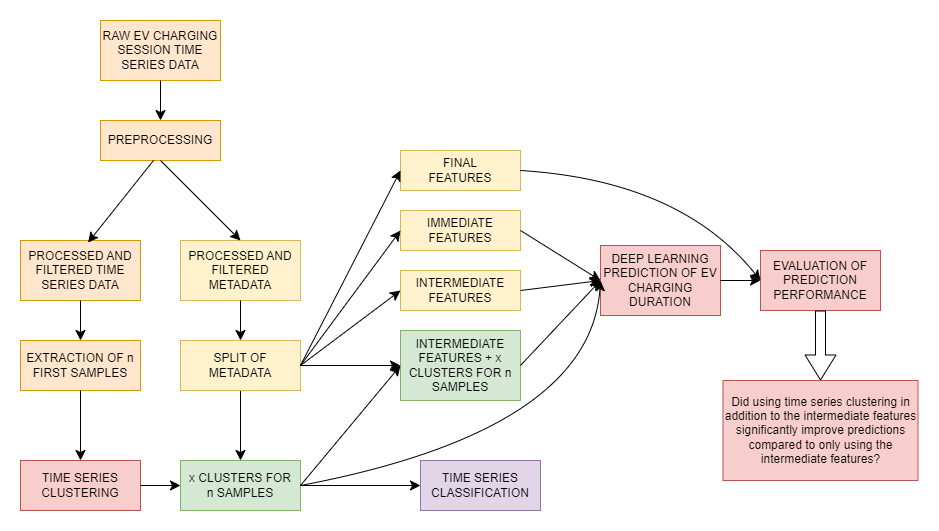

The diagram above was exported from draw.io. Its source (the exported page's mxGraphModel, read from the mxfile embedded in the PNG):
<mxGraphModel dx="1105" dy="611" grid="1" gridSize="10" guides="1" tooltips="1" connect="1" arrows="1" fold="1" page="1" pageScale="1" pageWidth="1169" pageHeight="827" math="0" shadow="0">
  <root>
    <mxCell id="0" />
    <mxCell id="1" parent="0" />
    <mxCell id="4_LKwFPAUBLemaZuebDp-1" value="RAW EV CHARGING SESSION TIME SERIES DATA" style="rounded=0;whiteSpace=wrap;html=1;fillColor=#ffe6cc;strokeColor=#d79b00;" vertex="1" parent="1">
      <mxGeometry x="80" y="20" width="120" height="60" as="geometry" />
    </mxCell>
    <mxCell id="4_LKwFPAUBLemaZuebDp-2" value="PREPROCESSING" style="rounded=0;whiteSpace=wrap;html=1;fillColor=#ffe6cc;strokeColor=#d79b00;" vertex="1" parent="1">
      <mxGeometry x="80" y="120" width="120" height="40" as="geometry" />
    </mxCell>
    <mxCell id="4_LKwFPAUBLemaZuebDp-3" value="" style="endArrow=classic;html=1;rounded=0;fontSize=12;startSize=8;endSize=8;curved=1;exitX=0.5;exitY=1;exitDx=0;exitDy=0;entryX=0.5;entryY=0;entryDx=0;entryDy=0;" edge="1" parent="1" source="4_LKwFPAUBLemaZuebDp-1" target="4_LKwFPAUBLemaZuebDp-2">
      <mxGeometry width="50" height="50" relative="1" as="geometry">
        <mxPoint x="230" y="280" as="sourcePoint" />
        <mxPoint x="280" y="230" as="targetPoint" />
      </mxGeometry>
    </mxCell>
    <mxCell id="4_LKwFPAUBLemaZuebDp-6" value="PROCESSED AND FILTERED TIME SERIES DATA" style="rounded=0;whiteSpace=wrap;html=1;fillColor=#ffe6cc;strokeColor=#d79b00;" vertex="1" parent="1">
      <mxGeometry y="240" width="120" height="60" as="geometry" />
    </mxCell>
    <mxCell id="4_LKwFPAUBLemaZuebDp-7" value="PROCESSED AND FILTERED METADATA" style="rounded=0;whiteSpace=wrap;html=1;fillColor=#fff2cc;strokeColor=#d6b656;" vertex="1" parent="1">
      <mxGeometry x="160" y="240" width="120" height="60" as="geometry" />
    </mxCell>
    <mxCell id="4_LKwFPAUBLemaZuebDp-10" value="" style="endArrow=classic;html=1;rounded=0;fontSize=12;startSize=8;endSize=8;curved=1;exitX=0.443;exitY=0.995;exitDx=0;exitDy=0;exitPerimeter=0;entryX=0.563;entryY=0.035;entryDx=0;entryDy=0;entryPerimeter=0;" edge="1" parent="1" source="4_LKwFPAUBLemaZuebDp-2" target="4_LKwFPAUBLemaZuebDp-6">
      <mxGeometry width="50" height="50" relative="1" as="geometry">
        <mxPoint x="130" y="250" as="sourcePoint" />
        <mxPoint x="180" y="200" as="targetPoint" />
      </mxGeometry>
    </mxCell>
    <mxCell id="4_LKwFPAUBLemaZuebDp-12" value="" style="endArrow=classic;html=1;rounded=0;fontSize=12;startSize=8;endSize=8;curved=1;exitX=0.5;exitY=1;exitDx=0;exitDy=0;entryX=0.5;entryY=0;entryDx=0;entryDy=0;" edge="1" parent="1" source="4_LKwFPAUBLemaZuebDp-2" target="4_LKwFPAUBLemaZuebDp-7">
      <mxGeometry width="50" height="50" relative="1" as="geometry">
        <mxPoint x="130" y="250" as="sourcePoint" />
        <mxPoint x="180" y="200" as="targetPoint" />
      </mxGeometry>
    </mxCell>
    <mxCell id="4_LKwFPAUBLemaZuebDp-13" value="EXTRACTION OF n FIRST SAMPLES" style="rounded=0;whiteSpace=wrap;html=1;fillColor=#ffe6cc;strokeColor=#d79b00;" vertex="1" parent="1">
      <mxGeometry y="340" width="120" height="50" as="geometry" />
    </mxCell>
    <mxCell id="4_LKwFPAUBLemaZuebDp-29" value="" style="edgeStyle=none;curved=1;rounded=0;orthogonalLoop=1;jettySize=auto;html=1;fontSize=12;startSize=8;endSize=8;entryX=0.5;entryY=0;entryDx=0;entryDy=0;" edge="1" parent="1" source="4_LKwFPAUBLemaZuebDp-14" target="4_LKwFPAUBLemaZuebDp-27">
      <mxGeometry relative="1" as="geometry" />
    </mxCell>
    <mxCell id="4_LKwFPAUBLemaZuebDp-14" value="SPLIT OF METADATA" style="rounded=0;whiteSpace=wrap;html=1;fillColor=#fff2cc;strokeColor=#d6b656;" vertex="1" parent="1">
      <mxGeometry x="160" y="340" width="120" height="50" as="geometry" />
    </mxCell>
    <mxCell id="4_LKwFPAUBLemaZuebDp-15" value="" style="endArrow=classic;html=1;rounded=0;fontSize=12;startSize=8;endSize=8;curved=1;exitX=0.5;exitY=1;exitDx=0;exitDy=0;" edge="1" parent="1" source="4_LKwFPAUBLemaZuebDp-6" target="4_LKwFPAUBLemaZuebDp-13">
      <mxGeometry width="50" height="50" relative="1" as="geometry">
        <mxPoint x="180" y="310" as="sourcePoint" />
        <mxPoint x="230" y="260" as="targetPoint" />
      </mxGeometry>
    </mxCell>
    <mxCell id="4_LKwFPAUBLemaZuebDp-16" value="" style="endArrow=classic;html=1;rounded=0;fontSize=12;startSize=8;endSize=8;curved=1;entryX=0.5;entryY=0;entryDx=0;entryDy=0;exitX=0.5;exitY=1;exitDx=0;exitDy=0;" edge="1" parent="1" source="4_LKwFPAUBLemaZuebDp-7" target="4_LKwFPAUBLemaZuebDp-14">
      <mxGeometry width="50" height="50" relative="1" as="geometry">
        <mxPoint x="180" y="310" as="sourcePoint" />
        <mxPoint x="230" y="260" as="targetPoint" />
      </mxGeometry>
    </mxCell>
    <mxCell id="4_LKwFPAUBLemaZuebDp-17" value="TIME SERIES CLUSTERING" style="rounded=0;whiteSpace=wrap;html=1;fillColor=#f8cecc;strokeColor=#b85450;" vertex="1" parent="1">
      <mxGeometry y="460" width="120" height="50" as="geometry" />
    </mxCell>
    <mxCell id="4_LKwFPAUBLemaZuebDp-18" value="INTERMEDIATE FEATURES + x CLUSTERS FOR n SAMPLES" style="rounded=0;whiteSpace=wrap;html=1;fillColor=#d5e8d4;strokeColor=#82b366;" vertex="1" parent="1">
      <mxGeometry x="380" y="330" width="120" height="70" as="geometry" />
    </mxCell>
    <mxCell id="4_LKwFPAUBLemaZuebDp-19" value="INTERMEDIATE FEATURES" style="rounded=0;whiteSpace=wrap;html=1;fillColor=#fff2cc;strokeColor=#d6b656;" vertex="1" parent="1">
      <mxGeometry x="380" y="270" width="120" height="40" as="geometry" />
    </mxCell>
    <mxCell id="4_LKwFPAUBLemaZuebDp-20" value="IMMEDIATE FEATURES" style="rounded=0;whiteSpace=wrap;html=1;fillColor=#fff2cc;strokeColor=#d6b656;" vertex="1" parent="1">
      <mxGeometry x="380" y="210" width="120" height="40" as="geometry" />
    </mxCell>
    <mxCell id="4_LKwFPAUBLemaZuebDp-21" value="FINAL&lt;div&gt;FEATURES&lt;/div&gt;" style="rounded=0;whiteSpace=wrap;html=1;fillColor=#fff2cc;strokeColor=#d6b656;" vertex="1" parent="1">
      <mxGeometry x="380" y="150" width="120" height="40" as="geometry" />
    </mxCell>
    <mxCell id="4_LKwFPAUBLemaZuebDp-22" value="" style="endArrow=classic;html=1;rounded=0;fontSize=12;startSize=8;endSize=8;curved=1;exitX=0.5;exitY=1;exitDx=0;exitDy=0;entryX=0.5;entryY=0;entryDx=0;entryDy=0;" edge="1" parent="1" source="4_LKwFPAUBLemaZuebDp-13" target="4_LKwFPAUBLemaZuebDp-17">
      <mxGeometry width="50" height="50" relative="1" as="geometry">
        <mxPoint x="250" y="290" as="sourcePoint" />
        <mxPoint x="300" y="240" as="targetPoint" />
      </mxGeometry>
    </mxCell>
    <mxCell id="4_LKwFPAUBLemaZuebDp-23" value="" style="endArrow=classic;html=1;rounded=0;fontSize=12;startSize=8;endSize=8;curved=1;exitX=1;exitY=0.5;exitDx=0;exitDy=0;entryX=0;entryY=0.5;entryDx=0;entryDy=0;" edge="1" parent="1" source="4_LKwFPAUBLemaZuebDp-14" target="4_LKwFPAUBLemaZuebDp-21">
      <mxGeometry width="50" height="50" relative="1" as="geometry">
        <mxPoint x="250" y="290" as="sourcePoint" />
        <mxPoint x="300" y="240" as="targetPoint" />
      </mxGeometry>
    </mxCell>
    <mxCell id="4_LKwFPAUBLemaZuebDp-24" value="" style="endArrow=classic;html=1;rounded=0;fontSize=12;startSize=8;endSize=8;curved=1;exitX=1;exitY=0.5;exitDx=0;exitDy=0;entryX=0;entryY=0.5;entryDx=0;entryDy=0;" edge="1" parent="1" source="4_LKwFPAUBLemaZuebDp-14" target="4_LKwFPAUBLemaZuebDp-20">
      <mxGeometry width="50" height="50" relative="1" as="geometry">
        <mxPoint x="250" y="290" as="sourcePoint" />
        <mxPoint x="300" y="240" as="targetPoint" />
      </mxGeometry>
    </mxCell>
    <mxCell id="4_LKwFPAUBLemaZuebDp-25" value="" style="endArrow=classic;html=1;rounded=0;fontSize=12;startSize=8;endSize=8;curved=1;entryX=0;entryY=0.5;entryDx=0;entryDy=0;exitX=1;exitY=0.5;exitDx=0;exitDy=0;" edge="1" parent="1" source="4_LKwFPAUBLemaZuebDp-14" target="4_LKwFPAUBLemaZuebDp-19">
      <mxGeometry width="50" height="50" relative="1" as="geometry">
        <mxPoint x="280" y="360" as="sourcePoint" />
        <mxPoint x="300" y="240" as="targetPoint" />
      </mxGeometry>
    </mxCell>
    <mxCell id="4_LKwFPAUBLemaZuebDp-26" value="" style="endArrow=classic;html=1;rounded=0;fontSize=12;startSize=8;endSize=8;curved=1;exitX=1;exitY=0.5;exitDx=0;exitDy=0;entryX=0;entryY=0.5;entryDx=0;entryDy=0;" edge="1" parent="1" source="4_LKwFPAUBLemaZuebDp-14" target="4_LKwFPAUBLemaZuebDp-18">
      <mxGeometry width="50" height="50" relative="1" as="geometry">
        <mxPoint x="250" y="290" as="sourcePoint" />
        <mxPoint x="300" y="240" as="targetPoint" />
      </mxGeometry>
    </mxCell>
    <mxCell id="4_LKwFPAUBLemaZuebDp-27" value="x CLUSTERS FOR&lt;div&gt;n SAMPLES&lt;/div&gt;" style="rounded=0;whiteSpace=wrap;html=1;fillColor=#d5e8d4;strokeColor=#82b366;" vertex="1" parent="1">
      <mxGeometry x="160" y="460" width="120" height="50" as="geometry" />
    </mxCell>
    <mxCell id="4_LKwFPAUBLemaZuebDp-28" value="TIME SERIES CLASSIFICATION" style="rounded=0;whiteSpace=wrap;html=1;fillColor=#e1d5e7;strokeColor=#9673a6;" vertex="1" parent="1">
      <mxGeometry x="400" y="460" width="120" height="50" as="geometry" />
    </mxCell>
    <mxCell id="4_LKwFPAUBLemaZuebDp-30" value="" style="endArrow=classic;html=1;rounded=0;fontSize=12;startSize=8;endSize=8;curved=1;exitX=1;exitY=0.5;exitDx=0;exitDy=0;entryX=0;entryY=0.5;entryDx=0;entryDy=0;" edge="1" parent="1" source="4_LKwFPAUBLemaZuebDp-17" target="4_LKwFPAUBLemaZuebDp-27">
      <mxGeometry width="50" height="50" relative="1" as="geometry">
        <mxPoint x="190" y="400" as="sourcePoint" />
        <mxPoint x="240" y="350" as="targetPoint" />
      </mxGeometry>
    </mxCell>
    <mxCell id="4_LKwFPAUBLemaZuebDp-32" value="" style="endArrow=classic;html=1;rounded=0;fontSize=12;startSize=8;endSize=8;curved=1;entryX=0;entryY=0.5;entryDx=0;entryDy=0;" edge="1" parent="1" source="4_LKwFPAUBLemaZuebDp-27" target="4_LKwFPAUBLemaZuebDp-28">
      <mxGeometry width="50" height="50" relative="1" as="geometry">
        <mxPoint x="190" y="400" as="sourcePoint" />
        <mxPoint x="240" y="350" as="targetPoint" />
      </mxGeometry>
    </mxCell>
    <mxCell id="4_LKwFPAUBLemaZuebDp-33" value="DEEP LEARNING PREDICTION OF EV CHARGING DURATION" style="rounded=0;whiteSpace=wrap;html=1;fillColor=#f8cecc;strokeColor=#b85450;" vertex="1" parent="1">
      <mxGeometry x="580" y="245" width="120" height="70" as="geometry" />
    </mxCell>
    <mxCell id="4_LKwFPAUBLemaZuebDp-34" value="" style="endArrow=classic;html=1;rounded=0;fontSize=12;startSize=8;endSize=8;curved=1;exitX=1;exitY=0.5;exitDx=0;exitDy=0;" edge="1" parent="1" source="4_LKwFPAUBLemaZuebDp-18">
      <mxGeometry width="50" height="50" relative="1" as="geometry">
        <mxPoint x="570" y="370" as="sourcePoint" />
        <mxPoint x="580" y="280" as="targetPoint" />
      </mxGeometry>
    </mxCell>
    <mxCell id="4_LKwFPAUBLemaZuebDp-36" value="" style="endArrow=classic;html=1;rounded=0;fontSize=12;startSize=8;endSize=8;curved=1;entryX=0;entryY=0.5;entryDx=0;entryDy=0;exitX=1;exitY=0.5;exitDx=0;exitDy=0;" edge="1" parent="1" source="4_LKwFPAUBLemaZuebDp-27" target="4_LKwFPAUBLemaZuebDp-33">
      <mxGeometry width="50" height="50" relative="1" as="geometry">
        <mxPoint x="280" y="450" as="sourcePoint" />
        <mxPoint x="510" y="380" as="targetPoint" />
        <Array as="points">
          <mxPoint x="570" y="430" />
        </Array>
      </mxGeometry>
    </mxCell>
    <mxCell id="4_LKwFPAUBLemaZuebDp-37" value="" style="endArrow=classic;html=1;rounded=0;fontSize=12;startSize=8;endSize=8;curved=1;exitX=1;exitY=0.5;exitDx=0;exitDy=0;entryX=0;entryY=0.5;entryDx=0;entryDy=0;" edge="1" parent="1" source="4_LKwFPAUBLemaZuebDp-19" target="4_LKwFPAUBLemaZuebDp-33">
      <mxGeometry width="50" height="50" relative="1" as="geometry">
        <mxPoint x="460" y="430" as="sourcePoint" />
        <mxPoint x="570" y="350" as="targetPoint" />
      </mxGeometry>
    </mxCell>
    <mxCell id="4_LKwFPAUBLemaZuebDp-38" value="" style="endArrow=classic;html=1;rounded=0;fontSize=12;startSize=8;endSize=8;curved=1;exitX=1;exitY=0.5;exitDx=0;exitDy=0;entryX=0;entryY=0.5;entryDx=0;entryDy=0;" edge="1" parent="1" source="4_LKwFPAUBLemaZuebDp-20" target="4_LKwFPAUBLemaZuebDp-33">
      <mxGeometry width="50" height="50" relative="1" as="geometry">
        <mxPoint x="460" y="430" as="sourcePoint" />
        <mxPoint x="580" y="310" as="targetPoint" />
      </mxGeometry>
    </mxCell>
    <mxCell id="4_LKwFPAUBLemaZuebDp-40" value="EVALUATION OF PREDICTION PERFORMANCE" style="rounded=0;whiteSpace=wrap;html=1;fillColor=#f8cecc;strokeColor=#b85450;" vertex="1" parent="1">
      <mxGeometry x="740" y="250" width="120" height="60" as="geometry" />
    </mxCell>
    <mxCell id="4_LKwFPAUBLemaZuebDp-41" value="" style="endArrow=classic;html=1;rounded=0;fontSize=12;startSize=8;endSize=8;curved=1;exitX=1;exitY=0.5;exitDx=0;exitDy=0;entryX=0;entryY=0.5;entryDx=0;entryDy=0;" edge="1" parent="1" source="4_LKwFPAUBLemaZuebDp-33" target="4_LKwFPAUBLemaZuebDp-40">
      <mxGeometry width="50" height="50" relative="1" as="geometry">
        <mxPoint x="580" y="290" as="sourcePoint" />
        <mxPoint x="630" y="240" as="targetPoint" />
      </mxGeometry>
    </mxCell>
    <mxCell id="4_LKwFPAUBLemaZuebDp-42" value="" style="endArrow=classic;html=1;rounded=0;fontSize=12;startSize=8;endSize=8;curved=1;exitX=1;exitY=0.5;exitDx=0;exitDy=0;entryX=0;entryY=0.5;entryDx=0;entryDy=0;" edge="1" parent="1" source="4_LKwFPAUBLemaZuebDp-21" target="4_LKwFPAUBLemaZuebDp-40">
      <mxGeometry width="50" height="50" relative="1" as="geometry">
        <mxPoint x="580" y="290" as="sourcePoint" />
        <mxPoint x="630" y="240" as="targetPoint" />
        <Array as="points">
          <mxPoint x="660" y="180" />
        </Array>
      </mxGeometry>
    </mxCell>
    <mxCell id="4_LKwFPAUBLemaZuebDp-43" style="edgeStyle=none;curved=1;rounded=0;orthogonalLoop=1;jettySize=auto;html=1;exitX=0.5;exitY=1;exitDx=0;exitDy=0;fontSize=12;startSize=8;endSize=8;" edge="1" parent="1" source="4_LKwFPAUBLemaZuebDp-18" target="4_LKwFPAUBLemaZuebDp-18">
      <mxGeometry relative="1" as="geometry" />
    </mxCell>
    <mxCell id="4_LKwFPAUBLemaZuebDp-44" value="Did using time series clustering in addition to the intermediate features significantly improve predictions compared to only using the intermediate features?" style="rounded=0;whiteSpace=wrap;html=1;fillColor=#f8cecc;strokeColor=#b85450;" vertex="1" parent="1">
      <mxGeometry x="702.5" y="380" width="195" height="100" as="geometry" />
    </mxCell>
    <mxCell id="4_LKwFPAUBLemaZuebDp-45" value="" style="shape=flexArrow;endArrow=classic;html=1;rounded=0;fontSize=12;startSize=8;endSize=8;curved=1;exitX=0.5;exitY=1;exitDx=0;exitDy=0;entryX=0.5;entryY=0;entryDx=0;entryDy=0;" edge="1" parent="1" source="4_LKwFPAUBLemaZuebDp-40" target="4_LKwFPAUBLemaZuebDp-44">
      <mxGeometry width="50" height="50" relative="1" as="geometry">
        <mxPoint x="660" y="510" as="sourcePoint" />
        <mxPoint x="710" y="460" as="targetPoint" />
      </mxGeometry>
    </mxCell>
    <mxCell id="4_LKwFPAUBLemaZuebDp-46" value="" style="endArrow=classic;html=1;rounded=0;fontSize=12;startSize=8;endSize=8;curved=1;exitX=1;exitY=0.5;exitDx=0;exitDy=0;entryX=0;entryY=0.5;entryDx=0;entryDy=0;" edge="1" parent="1" source="4_LKwFPAUBLemaZuebDp-27" target="4_LKwFPAUBLemaZuebDp-18">
      <mxGeometry width="50" height="50" relative="1" as="geometry">
        <mxPoint x="520" y="240" as="sourcePoint" />
        <mxPoint x="570" y="190" as="targetPoint" />
      </mxGeometry>
    </mxCell>
  </root>
</mxGraphModel>